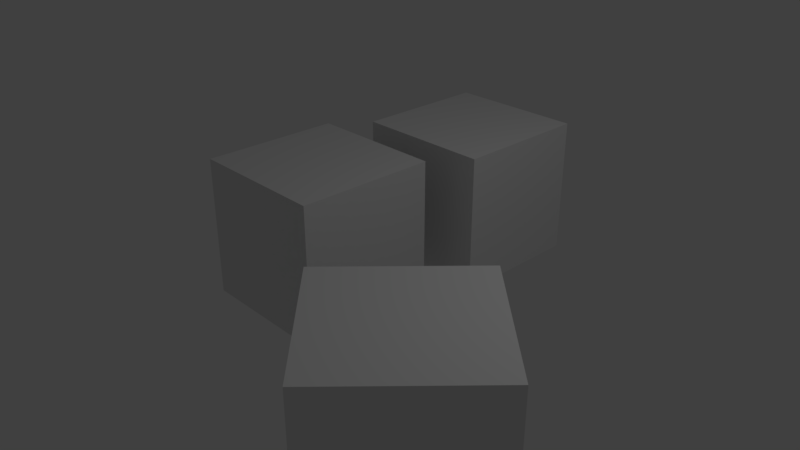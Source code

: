 # Source: TestObj1.blend  (saved by Blender 2.79.0; exported with 4.5.12 LTS)
import bpy
from mathutils import Matrix  # noqa: F401  (used for matrix-valued properties, if any)

bpy.ops.wm.read_factory_settings(use_empty=True)
scene = bpy.context.scene
scene.name = 'Scene'

# ---- collections
col_collection_1 = bpy.data.collections.new('Collection 1'); scene.collection.children.link(col_collection_1)

# ---- materials (node trees are filled in below, after node groups)
mat_material = bpy.data.materials.new('Material')
mat_material.alpha_threshold = 0.0
mat_material.use_transparent_shadow = False
mat_material.roughness = 0.5
mat_material.line_color = (0.0, 0.0, 0.0, 1.0)

# ---- material node trees

# ---- world
world_world = bpy.data.worlds.new('World'); scene.world = world_world
world_world.color = (0.05088, 0.05088, 0.05088)
world_world.use_sun_shadow = False
world_world.sun_shadow_jitter_overblur = 0.0
world_world.cycles.sampling_method = 'MANUAL'

# ---- cameras
cam_camera = bpy.data.cameras.new('Camera')
cam_camera.clip_end = 100.0
cam_camera.lens = 35.0
cam_camera.sensor_width = 32.0
cam_camera.sensor_height = 18.0
cam_camera.ortho_scale = 7.314
cam_camera.dof.focus_distance = 0.0
cam_camera.dof.aperture_fstop = 128.0

# ---- lights
light_lamp = bpy.data.lights.new('Lamp', 'POINT')
light_lamp.transmission_factor = 0.0
light_lamp.cutoff_distance = 30.0
light_lamp.energy = 100.0
light_lamp.shadow_buffer_clip_start = 1.001
light_lamp.shadow_soft_size = 0.1
light_lamp.shadow_maximum_resolution = 0.006
light_lamp.use_absolute_resolution = True

# ---- meshes
me_source = bpy.data.meshes.new('Source')
me_source.from_pydata([(-1.0, -1.0, -1.0), (-1.0, -1.0, 1.0), (-1.0, 1.0, -1.0), (-1.0, 1.0, 1.0), (1.0, -1.0, -1.0), (1.0, -1.0, 1.0), (1.0, 1.0, -1.0), (1.0, 1.0, 1.0)], [], [(0, 1, 3, 2), (2, 3, 7, 6), (6, 7, 5, 4), (4, 5, 1, 0), (2, 6, 4, 0), (7, 3, 1, 5)])
me_source.use_remesh_preserve_volume = False
me_source.use_remesh_preserve_attributes = False
me_source.use_mirror_vertex_groups = False
me_source.update()
me_target2 = bpy.data.meshes.new('Target2')
me_target2.from_pydata([(-1.0, -1.0, -1.0), (-1.0, -1.0, 1.0), (-1.0, 1.0, -1.0), (-1.0, 1.0, 1.0), (1.0, -1.0, -1.0), (1.0, -1.0, 1.0), (1.0, 1.0, -1.0), (1.0, 1.0, 1.0)], [], [(0, 1, 3, 2), (2, 3, 7, 6), (6, 7, 5, 4), (4, 5, 1, 0), (2, 6, 4, 0), (7, 3, 1, 5)])
me_target2.use_remesh_preserve_volume = False
me_target2.use_remesh_preserve_attributes = False
me_target2.use_mirror_vertex_groups = False
me_target2.update()
me_target1 = bpy.data.meshes.new('Target1')
me_target1.from_pydata([(1.0, 1.0, -1.0), (1.0, -1.0, -1.0), (-1.0, -1.0, -1.0), (-1.0, 1.0, -1.0), (1.0, 1.0, 1.0), (1.0, -1.0, 1.0), (-1.0, -1.0, 1.0), (-1.0, 1.0, 1.0)], [], [(0, 1, 2, 3), (4, 7, 6, 5), (0, 4, 5, 1), (1, 5, 6, 2), (2, 6, 7, 3), (4, 0, 3, 7)])
me_target1.materials.append(mat_material)
me_target1.use_remesh_preserve_volume = False
me_target1.use_remesh_preserve_attributes = False
me_target1.use_mirror_vertex_groups = False
me_target1.update()

# ---- objects
ob_source = bpy.data.objects.new('Source', me_source)
ob_target2 = bpy.data.objects.new('Target2', me_target2)
ob_target1 = bpy.data.objects.new('Target1', me_target1)
ob_lamp = bpy.data.objects.new('Lamp', light_lamp)
ob_camera = bpy.data.objects.new('Camera', cam_camera)

# ---- transforms, parenting, visibility, modifiers, constraints
ob_source.location = (2.564, -1.827, 0.0)
ob_source.rotation_euler = (0.0, -0.0, -0.7428)
ob_source.lineart.crease_threshold = 0.0
ob_target2.location = (-0.6085, 2.516, 0.0)
ob_target2.lineart.crease_threshold = 0.0
ob_target1.location = (-1.0, 0.0, 0.0)
ob_target1.lock_rotations_4d = False
ob_target1.empty_display_type = 'ARROWS'
ob_target1.lineart.crease_threshold = 0.0
ob_lamp.location = (4.076, 1.005, 5.904)
ob_lamp.rotation_euler = (0.6503, 0.05522, 1.866)
ob_lamp.lock_rotations_4d = False
ob_lamp.empty_display_type = 'ARROWS'
ob_lamp.color = (0.0, 0.0, 0.0, 0.0)
ob_lamp.lineart.crease_threshold = 0.0
ob_camera.location = (7.481, -6.508, 5.344)
ob_camera.rotation_euler = (1.109, 0.0, 0.8149)
ob_camera.lock_rotations_4d = False
ob_camera.empty_display_type = 'ARROWS'
ob_camera.color = (0.0, 0.0, 0.0, 0.0)
ob_camera.display_type = 'WIRE'
ob_camera.lineart.crease_threshold = 0.0

# ---- collection membership
col_collection_1.objects.link(ob_source)
col_collection_1.objects.link(ob_target2)
col_collection_1.objects.link(ob_target1)
col_collection_1.objects.link(ob_lamp)
col_collection_1.objects.link(ob_camera)

# ---- scene / render settings (as saved in the file)
scene.camera = ob_camera
scene.frame_start = 1; scene.frame_end = 250; scene.frame_set(1)
scene.render.engine = 'BLENDER_EEVEE_NEXT'
scene.render.resolution_percentage = 50
scene.render.dither_intensity = 0.0
scene.cycles.use_denoising = False
scene.cycles.samples = 128
scene.cycles.sampling_pattern = 'TABULATED_SOBOL'
scene.cycles.use_adaptive_sampling = False
scene.cycles.use_light_tree = False
scene.cycles.blur_glossy = 0.0
scene.cycles.sample_clamp_indirect = 0.0
scene.view_settings.view_transform = 'Standard'
bpy.context.view_layer.update()
